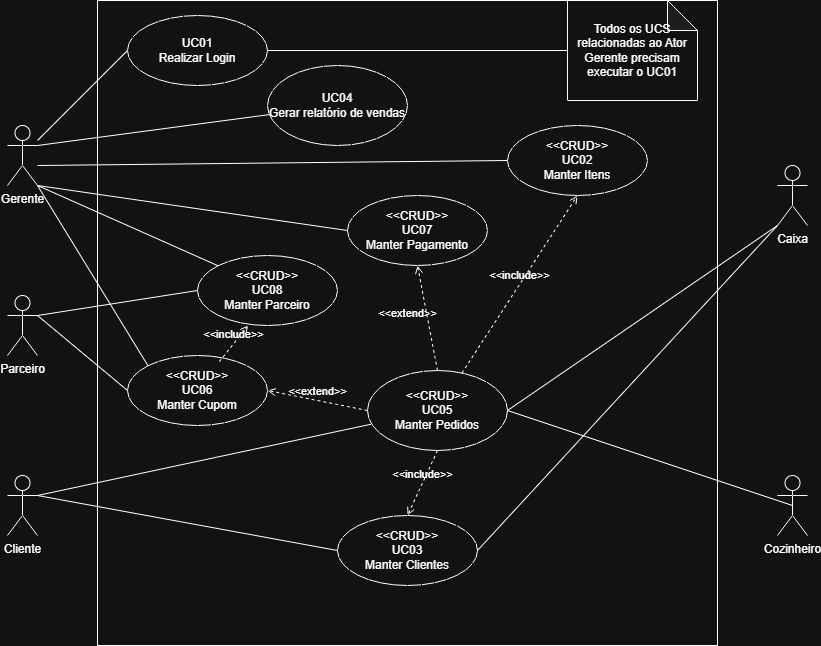

The diagram above was exported from draw.io. Its source (the exported page's mxGraphModel, read from the mxfile embedded in the PNG):
<mxGraphModel dx="872" dy="467" grid="1" gridSize="10" guides="1" tooltips="1" connect="1" arrows="1" fold="1" page="1" pageScale="1" pageWidth="1200" pageHeight="1920" math="0" shadow="0">
  <root>
    <mxCell id="0" />
    <mxCell id="1" parent="0" />
    <mxCell id="eDTu6odONfIvsKbfvqbn-4" parent="1" style="rounded=0;whiteSpace=wrap;html=1;fillColor=none;fontStyle=1" value="" vertex="1">
      <mxGeometry height="645" width="620" x="200" y="115" as="geometry" />
    </mxCell>
    <mxCell id="c7tHFxnpUCejUKWoXC9s-13" edge="1" parent="1" style="rounded=0;orthogonalLoop=1;jettySize=auto;html=1;exitX=1;exitY=0.5;exitDx=0;exitDy=0;entryX=0.275;entryY=0.072;entryDx=0;entryDy=0;entryPerimeter=0;dashed=1;">
      <mxGeometry relative="1" as="geometry">
        <mxPoint x="370.0000000000002" y="790" as="sourcePoint" />
      </mxGeometry>
    </mxCell>
    <mxCell id="c7tHFxnpUCejUKWoXC9s-18" edge="1" parent="1" style="rounded=0;orthogonalLoop=1;jettySize=auto;html=1;exitX=0.5;exitY=1;exitDx=0;exitDy=0;entryX=0.5;entryY=0;entryDx=0;entryDy=0;dashed=1;endArrow=open;endFill=0;">
      <mxGeometry relative="1" as="geometry">
        <mxPoint x="300.0000000000002" y="825" as="sourcePoint" />
      </mxGeometry>
    </mxCell>
    <mxCell id="c7tHFxnpUCejUKWoXC9s-19" connectable="0" parent="c7tHFxnpUCejUKWoXC9s-18" style="edgeLabel;html=1;align=center;verticalAlign=middle;resizable=0;points=[];" value="&amp;lt;&amp;lt;extend&amp;gt;&amp;gt;" vertex="1">
      <mxGeometry relative="1" x="-0.0658" y="-2" as="geometry">
        <mxPoint as="offset" />
      </mxGeometry>
    </mxCell>
    <mxCell id="eDTu6odONfIvsKbfvqbn-5" parent="1" style="shape=umlActor;verticalLabelPosition=bottom;verticalAlign=top;html=1;outlineConnect=0;" value="Gerente" vertex="1">
      <mxGeometry height="60" width="30" x="110" y="240" as="geometry" />
    </mxCell>
    <mxCell id="eDTu6odONfIvsKbfvqbn-7" parent="1" style="shape=umlActor;verticalLabelPosition=bottom;verticalAlign=top;html=1;outlineConnect=0;direction=east;" value="Cozinheiro" vertex="1">
      <mxGeometry height="60" width="30" x="880" y="590" as="geometry" />
    </mxCell>
    <mxCell id="tcSNfQZ9xr84DXAcd6Zo-1" parent="1" style="ellipse;whiteSpace=wrap;html=1;" value="&lt;div&gt;&lt;span style=&quot;background-color: transparent; color: light-dark(rgb(0, 0, 0), rgb(255, 255, 255));&quot;&gt;&amp;lt;&amp;lt;CRUD&amp;gt;&amp;gt;&lt;/span&gt;&lt;/div&gt;&lt;div&gt;&lt;span style=&quot;background-color: transparent; color: light-dark(rgb(0, 0, 0), rgb(255, 255, 255));&quot;&gt;UC05&lt;/span&gt;&lt;/div&gt;&lt;div&gt;&lt;span style=&quot;background-color: transparent; color: light-dark(rgb(0, 0, 0), rgb(255, 255, 255));&quot;&gt;Manter Pedidos&lt;/span&gt;&lt;/div&gt;" vertex="1">
      <mxGeometry height="80" width="140" x="470" y="485" as="geometry" />
    </mxCell>
    <mxCell id="eDTu6odONfIvsKbfvqbn-39" edge="1" parent="1" style="rounded=0;orthogonalLoop=1;jettySize=auto;html=1;exitX=0.5;exitY=1;exitDx=0;exitDy=0;entryX=0.5;entryY=0;entryDx=0;entryDy=0;dashed=1;">
      <mxGeometry relative="1" as="geometry">
        <mxPoint x="700" y="645" as="targetPoint" />
      </mxGeometry>
    </mxCell>
    <mxCell id="tcSNfQZ9xr84DXAcd6Zo-5" parent="1" style="ellipse;whiteSpace=wrap;html=1;" value="&lt;div&gt;&lt;span style=&quot;background-color: transparent; color: light-dark(rgb(0, 0, 0), rgb(255, 255, 255));&quot;&gt;UC01&lt;/span&gt;&lt;/div&gt;Realizar Login" vertex="1">
      <mxGeometry height="70" width="140" x="230" y="130" as="geometry" />
    </mxCell>
    <mxCell id="eDTu6odONfIvsKbfvqbn-24" parent="1" style="ellipse;whiteSpace=wrap;html=1;" value="&lt;div&gt;&amp;lt;&amp;lt;CRUD&amp;gt;&amp;gt;&lt;/div&gt;&lt;div&gt;&lt;span style=&quot;background-color: transparent; color: light-dark(rgb(0, 0, 0), rgb(255, 255, 255));&quot;&gt;UC03&lt;/span&gt;&lt;/div&gt;&lt;div&gt;&lt;span style=&quot;background-color: transparent; color: light-dark(rgb(0, 0, 0), rgb(255, 255, 255));&quot;&gt;Manter Clientes&lt;/span&gt;&lt;/div&gt;" vertex="1">
      <mxGeometry height="70" width="140" x="440" y="630" as="geometry" />
    </mxCell>
    <mxCell id="eDTu6odONfIvsKbfvqbn-30" parent="1" style="ellipse;whiteSpace=wrap;html=1;" value="&lt;div&gt;&amp;lt;&amp;lt;CRUD&amp;gt;&amp;gt;&lt;/div&gt;&lt;div&gt;UC02&lt;/div&gt;&lt;div&gt;Manter Itens&lt;/div&gt;" vertex="1">
      <mxGeometry height="70" width="140" x="610" y="240" as="geometry" />
    </mxCell>
    <mxCell id="c7tHFxnpUCejUKWoXC9s-20" edge="1" parent="1" style="rounded=0;orthogonalLoop=1;jettySize=auto;html=1;exitX=0;exitY=0.5;exitDx=0;exitDy=0;entryX=1;entryY=0.5;entryDx=0;entryDy=0;dashed=1;strokeColor=default;">
      <mxGeometry relative="1" as="geometry">
        <mxPoint x="370.0000000000002" y="1015" as="targetPoint" />
      </mxGeometry>
    </mxCell>
    <mxCell id="c7tHFxnpUCejUKWoXC9s-21" connectable="0" parent="c7tHFxnpUCejUKWoXC9s-20" style="edgeLabel;html=1;align=center;verticalAlign=middle;resizable=0;points=[];" value="&amp;lt;&amp;lt;extend&amp;gt;&amp;gt;" vertex="1">
      <mxGeometry relative="1" x="0.1956" y="1" as="geometry">
        <mxPoint as="offset" />
      </mxGeometry>
    </mxCell>
    <mxCell id="rOjfWlAKRIzbLWBYqOij-1" parent="1" style="shape=note;whiteSpace=wrap;html=1;backgroundOutline=1;darkOpacity=0.05;" value="Todos os UCS relacionadas ao Ator Gerente precisam executar o UC01" vertex="1">
      <mxGeometry height="100" width="130" x="670" y="115" as="geometry" />
    </mxCell>
    <mxCell id="rOjfWlAKRIzbLWBYqOij-2" edge="1" parent="1" source="tcSNfQZ9xr84DXAcd6Zo-5" style="edgeStyle=orthogonalEdgeStyle;rounded=0;orthogonalLoop=1;jettySize=auto;html=1;exitX=1;exitY=0.5;exitDx=0;exitDy=0;entryX=0;entryY=0.5;entryDx=0;entryDy=0;entryPerimeter=0;endArrow=none;endFill=0;" target="rOjfWlAKRIzbLWBYqOij-1">
      <mxGeometry relative="1" as="geometry" />
    </mxCell>
    <mxCell id="Nony4hKDhO93DvwwHlBD-5" edge="1" parent="1" source="eDTu6odONfIvsKbfvqbn-5" style="rounded=0;orthogonalLoop=1;jettySize=auto;html=1;entryX=0;entryY=0.5;entryDx=0;entryDy=0;endArrow=none;endFill=0;" target="tcSNfQZ9xr84DXAcd6Zo-5">
      <mxGeometry relative="1" as="geometry">
        <mxPoint x="135" y="340" as="sourcePoint" />
        <mxPoint x="285" y="485" as="targetPoint" />
      </mxGeometry>
    </mxCell>
    <mxCell id="zPJ3GTC-WytOjcvr2grn-1" parent="1" style="ellipse;whiteSpace=wrap;html=1;" value="&lt;div&gt;&lt;span style=&quot;background-color: transparent; color: light-dark(rgb(0, 0, 0), rgb(255, 255, 255));&quot;&gt;UC04&lt;/span&gt;&lt;/div&gt;Gerar relatório de vendas" vertex="1">
      <mxGeometry height="80" width="140" x="370" y="180" as="geometry" />
    </mxCell>
    <mxCell id="zPJ3GTC-WytOjcvr2grn-3" parent="1" style="shape=umlActor;verticalLabelPosition=bottom;verticalAlign=top;html=1;outlineConnect=0;direction=east;" value="Caixa" vertex="1">
      <mxGeometry height="60" width="30" x="880" y="280" as="geometry" />
    </mxCell>
    <mxCell id="zPJ3GTC-WytOjcvr2grn-6" edge="1" parent="1" source="eDTu6odONfIvsKbfvqbn-24" style="rounded=0;orthogonalLoop=1;jettySize=auto;html=1;exitX=1;exitY=0.5;exitDx=0;exitDy=0;entryX=0;entryY=1;entryDx=0;entryDy=0;endArrow=none;endFill=0;entryPerimeter=0;" target="zPJ3GTC-WytOjcvr2grn-3">
      <mxGeometry relative="1" as="geometry">
        <mxPoint x="220" y="465" as="sourcePoint" />
        <mxPoint x="315" y="290" as="targetPoint" />
      </mxGeometry>
    </mxCell>
    <mxCell id="zPJ3GTC-WytOjcvr2grn-7" edge="1" parent="1" source="tcSNfQZ9xr84DXAcd6Zo-1" style="rounded=0;orthogonalLoop=1;jettySize=auto;html=1;exitX=1;exitY=0.5;exitDx=0;exitDy=0;entryX=0.5;entryY=0.5;entryDx=0;entryDy=0;endArrow=none;endFill=0;entryPerimeter=0;" target="eDTu6odONfIvsKbfvqbn-7">
      <mxGeometry relative="1" as="geometry">
        <mxPoint x="760" y="410" as="sourcePoint" />
        <mxPoint x="1075" y="425" as="targetPoint" />
      </mxGeometry>
    </mxCell>
    <mxCell id="zPJ3GTC-WytOjcvr2grn-12" edge="1" parent="1" source="zPJ3GTC-WytOjcvr2grn-3" style="rounded=0;orthogonalLoop=1;jettySize=auto;html=1;exitX=0;exitY=1;exitDx=0;exitDy=0;entryX=1;entryY=0.5;entryDx=0;entryDy=0;endArrow=none;endFill=0;exitPerimeter=0;" target="tcSNfQZ9xr84DXAcd6Zo-1">
      <mxGeometry relative="1" as="geometry">
        <mxPoint x="860" y="410" as="sourcePoint" />
        <mxPoint x="1165" y="670" as="targetPoint" />
      </mxGeometry>
    </mxCell>
    <mxCell id="fsPK8KZ773dGTS_KgROo-2" edge="1" parent="1" style="rounded=0;orthogonalLoop=1;jettySize=auto;html=1;entryX=0;entryY=0.5;entryDx=0;entryDy=0;endArrow=none;endFill=0;" target="eDTu6odONfIvsKbfvqbn-30">
      <mxGeometry relative="1" as="geometry">
        <mxPoint x="140" y="280" as="sourcePoint" />
        <mxPoint x="290" y="200" as="targetPoint" />
      </mxGeometry>
    </mxCell>
    <mxCell id="fsPK8KZ773dGTS_KgROo-3" edge="1" parent="1" source="tcSNfQZ9xr84DXAcd6Zo-1" style="html=1;verticalAlign=bottom;labelBackgroundColor=none;endArrow=open;endFill=0;dashed=1;rounded=0;entryX=0.5;entryY=1;entryDx=0;entryDy=0;" target="eDTu6odONfIvsKbfvqbn-30" value="&amp;lt;&amp;lt;include&amp;gt;&amp;gt;">
      <mxGeometry relative="1" width="160" as="geometry">
        <mxPoint x="410" y="370" as="sourcePoint" />
        <mxPoint x="510" y="340" as="targetPoint" />
      </mxGeometry>
    </mxCell>
    <mxCell id="fsPK8KZ773dGTS_KgROo-4" edge="1" parent="1" source="tcSNfQZ9xr84DXAcd6Zo-1" style="html=1;verticalAlign=bottom;labelBackgroundColor=none;endArrow=open;endFill=0;dashed=1;rounded=0;exitX=0.5;exitY=1;exitDx=0;exitDy=0;entryX=0.5;entryY=0;entryDx=0;entryDy=0;" target="eDTu6odONfIvsKbfvqbn-24" value="&amp;lt;&amp;lt;include&amp;gt;&amp;gt;">
      <mxGeometry relative="1" width="160" x="0.0057" as="geometry">
        <mxPoint as="offset" />
        <mxPoint x="560" y="420" as="sourcePoint" />
        <mxPoint x="560" y="350" as="targetPoint" />
      </mxGeometry>
    </mxCell>
    <mxCell id="fsPK8KZ773dGTS_KgROo-5" edge="1" parent="1" style="rounded=0;orthogonalLoop=1;jettySize=auto;html=1;endArrow=none;endFill=0;" target="zPJ3GTC-WytOjcvr2grn-1">
      <mxGeometry relative="1" as="geometry">
        <mxPoint x="140" y="260" as="sourcePoint" />
        <mxPoint x="570" y="350" as="targetPoint" />
      </mxGeometry>
    </mxCell>
    <mxCell id="fsPK8KZ773dGTS_KgROo-6" parent="1" style="ellipse;whiteSpace=wrap;html=1;" value="&lt;div&gt;&amp;lt;&amp;lt;CRUD&amp;gt;&amp;gt;&lt;/div&gt;&lt;div&gt;&lt;span style=&quot;background-color: transparent; color: light-dark(rgb(0, 0, 0), rgb(255, 255, 255));&quot;&gt;UC06&lt;/span&gt;&lt;/div&gt;&lt;div&gt;&lt;span style=&quot;background-color: transparent; color: light-dark(rgb(0, 0, 0), rgb(255, 255, 255));&quot;&gt;Manter Cupom&lt;/span&gt;&lt;/div&gt;" vertex="1">
      <mxGeometry height="70" width="140" x="230" y="470" as="geometry" />
    </mxCell>
    <mxCell id="fsPK8KZ773dGTS_KgROo-7" edge="1" parent="1" source="eDTu6odONfIvsKbfvqbn-5" style="rounded=0;orthogonalLoop=1;jettySize=auto;html=1;endArrow=none;endFill=0;entryX=0;entryY=0;entryDx=0;entryDy=0;exitX=1;exitY=1;exitDx=0;exitDy=0;exitPerimeter=0;" target="fsPK8KZ773dGTS_KgROo-6">
      <mxGeometry relative="1" as="geometry">
        <mxPoint x="140" y="280" as="sourcePoint" />
        <mxPoint x="400" y="402" as="targetPoint" />
      </mxGeometry>
    </mxCell>
    <mxCell id="fsPK8KZ773dGTS_KgROo-8" edge="1" parent="1" source="tcSNfQZ9xr84DXAcd6Zo-1" style="html=1;verticalAlign=bottom;labelBackgroundColor=none;endArrow=open;endFill=0;dashed=1;rounded=0;exitX=0;exitY=0.5;exitDx=0;exitDy=0;entryX=1;entryY=0.5;entryDx=0;entryDy=0;" target="fsPK8KZ773dGTS_KgROo-6" value="&amp;lt;&amp;lt;extend&amp;gt;&amp;gt;">
      <mxGeometry relative="1" width="160" as="geometry">
        <mxPoint x="410" y="460" as="sourcePoint" />
        <mxPoint x="570" y="460" as="targetPoint" />
      </mxGeometry>
    </mxCell>
    <mxCell id="fsPK8KZ773dGTS_KgROo-9" parent="1" style="shape=umlActor;verticalLabelPosition=bottom;verticalAlign=top;html=1;outlineConnect=0;direction=east;" value="Cliente&lt;div&gt;&lt;br&gt;&lt;/div&gt;" vertex="1">
      <mxGeometry height="60" width="30" x="110" y="590" as="geometry" />
    </mxCell>
    <mxCell id="fsPK8KZ773dGTS_KgROo-11" edge="1" parent="1" source="tcSNfQZ9xr84DXAcd6Zo-1" style="rounded=0;orthogonalLoop=1;jettySize=auto;html=1;endArrow=none;endFill=0;entryX=1;entryY=0.3333333333333333;entryDx=0;entryDy=0;exitX=0.024;exitY=0.672;exitDx=0;exitDy=0;entryPerimeter=0;exitPerimeter=0;" target="fsPK8KZ773dGTS_KgROo-9">
      <mxGeometry relative="1" as="geometry">
        <mxPoint x="180" y="420" as="sourcePoint" />
        <mxPoint x="315" y="550" as="targetPoint" />
      </mxGeometry>
    </mxCell>
    <mxCell id="fsPK8KZ773dGTS_KgROo-12" edge="1" parent="1" source="eDTu6odONfIvsKbfvqbn-24" style="rounded=0;orthogonalLoop=1;jettySize=auto;html=1;endArrow=none;endFill=0;entryX=1;entryY=0.3333333333333333;entryDx=0;entryDy=0;exitX=0;exitY=0.5;exitDx=0;exitDy=0;entryPerimeter=0;" target="fsPK8KZ773dGTS_KgROo-9">
      <mxGeometry relative="1" as="geometry">
        <mxPoint x="581" y="600" as="sourcePoint" />
        <mxPoint x="260" y="732" as="targetPoint" />
      </mxGeometry>
    </mxCell>
    <mxCell id="fsPK8KZ773dGTS_KgROo-14" parent="1" style="ellipse;whiteSpace=wrap;html=1;" value="&lt;div&gt;&amp;lt;&amp;lt;CRUD&amp;gt;&amp;gt;&lt;/div&gt;&lt;div&gt;&lt;span style=&quot;background-color: transparent; color: light-dark(rgb(0, 0, 0), rgb(255, 255, 255));&quot;&gt;UC07&lt;/span&gt;&lt;/div&gt;&lt;div&gt;&lt;span style=&quot;background-color: transparent; color: light-dark(rgb(0, 0, 0), rgb(255, 255, 255));&quot;&gt;Manter Pagamento&lt;/span&gt;&lt;/div&gt;" vertex="1">
      <mxGeometry height="70" width="140" x="450" y="310" as="geometry" />
    </mxCell>
    <mxCell id="fsPK8KZ773dGTS_KgROo-15" edge="1" parent="1" source="eDTu6odONfIvsKbfvqbn-5" style="rounded=0;orthogonalLoop=1;jettySize=auto;html=1;endArrow=none;endFill=0;entryX=0;entryY=0.5;entryDx=0;entryDy=0;exitX=1;exitY=1;exitDx=0;exitDy=0;exitPerimeter=0;" target="fsPK8KZ773dGTS_KgROo-14">
      <mxGeometry relative="1" as="geometry">
        <mxPoint x="130" y="320" as="sourcePoint" />
        <mxPoint x="340" y="340" as="targetPoint" />
      </mxGeometry>
    </mxCell>
    <mxCell id="fsPK8KZ773dGTS_KgROo-16" edge="1" parent="1" source="tcSNfQZ9xr84DXAcd6Zo-1" style="html=1;verticalAlign=bottom;labelBackgroundColor=none;endArrow=open;endFill=0;dashed=1;rounded=0;exitX=0.5;exitY=0;exitDx=0;exitDy=0;entryX=0.5;entryY=1;entryDx=0;entryDy=0;" target="fsPK8KZ773dGTS_KgROo-14" value="&amp;lt;&amp;lt;extend&amp;gt;&amp;gt;">
      <mxGeometry relative="1" width="160" y="20" as="geometry">
        <mxPoint as="offset" />
        <mxPoint x="520" y="520" as="sourcePoint" />
        <mxPoint x="520" y="580" as="targetPoint" />
      </mxGeometry>
    </mxCell>
    <mxCell id="fsPK8KZ773dGTS_KgROo-17" parent="1" style="ellipse;whiteSpace=wrap;html=1;" value="&lt;div&gt;&amp;lt;&amp;lt;CRUD&amp;gt;&amp;gt;&lt;/div&gt;&lt;div&gt;&lt;span style=&quot;background-color: transparent; color: light-dark(rgb(0, 0, 0), rgb(255, 255, 255));&quot;&gt;UC08&lt;/span&gt;&lt;/div&gt;&lt;div&gt;&lt;span style=&quot;background-color: transparent; color: light-dark(rgb(0, 0, 0), rgb(255, 255, 255));&quot;&gt;Manter Parceiro&lt;/span&gt;&lt;/div&gt;" vertex="1">
      <mxGeometry height="70" width="140" x="300" y="370" as="geometry" />
    </mxCell>
    <mxCell id="fsPK8KZ773dGTS_KgROo-18" edge="1" parent="1" source="eDTu6odONfIvsKbfvqbn-5" style="rounded=0;orthogonalLoop=1;jettySize=auto;html=1;endArrow=none;endFill=0;entryX=0;entryY=0;entryDx=0;entryDy=0;exitX=1;exitY=1;exitDx=0;exitDy=0;exitPerimeter=0;" target="fsPK8KZ773dGTS_KgROo-17">
      <mxGeometry relative="1" as="geometry">
        <mxPoint x="220" y="330" as="sourcePoint" />
        <mxPoint x="370" y="390" as="targetPoint" />
      </mxGeometry>
    </mxCell>
    <mxCell id="fsPK8KZ773dGTS_KgROo-19" parent="1" style="shape=umlActor;verticalLabelPosition=bottom;verticalAlign=top;html=1;outlineConnect=0;" value="Parceiro" vertex="1">
      <mxGeometry height="60" width="30" x="110" y="410" as="geometry" />
    </mxCell>
    <mxCell id="fsPK8KZ773dGTS_KgROo-20" edge="1" parent="1" source="fsPK8KZ773dGTS_KgROo-19" style="rounded=0;orthogonalLoop=1;jettySize=auto;html=1;endArrow=none;endFill=0;entryX=0;entryY=0.5;entryDx=0;entryDy=0;exitX=1;exitY=0.3333333333333333;exitDx=0;exitDy=0;exitPerimeter=0;" target="fsPK8KZ773dGTS_KgROo-6">
      <mxGeometry relative="1" as="geometry">
        <mxPoint x="230" y="420" as="sourcePoint" />
        <mxPoint x="350" y="550" as="targetPoint" />
      </mxGeometry>
    </mxCell>
    <mxCell id="fsPK8KZ773dGTS_KgROo-21" edge="1" parent="1" style="rounded=0;orthogonalLoop=1;jettySize=auto;html=1;endArrow=none;endFill=0;entryX=0;entryY=0.5;entryDx=0;entryDy=0;" target="fsPK8KZ773dGTS_KgROo-17">
      <mxGeometry relative="1" as="geometry">
        <mxPoint x="140" y="430" as="sourcePoint" />
        <mxPoint x="320" y="420" as="targetPoint" />
      </mxGeometry>
    </mxCell>
    <mxCell id="fsPK8KZ773dGTS_KgROo-22" edge="1" parent="1" source="fsPK8KZ773dGTS_KgROo-6" style="html=1;verticalAlign=bottom;labelBackgroundColor=none;endArrow=open;endFill=0;dashed=1;rounded=0;exitX=0.656;exitY=0.088;exitDx=0;exitDy=0;entryX=0.362;entryY=0.998;entryDx=0;entryDy=0;exitPerimeter=0;entryPerimeter=0;" target="fsPK8KZ773dGTS_KgROo-17" value="&amp;lt;&amp;lt;include&amp;gt;&amp;gt;">
      <mxGeometry relative="1" width="160" as="geometry">
        <mxPoint x="560" y="595" as="sourcePoint" />
        <mxPoint x="730" y="420" as="targetPoint" />
      </mxGeometry>
    </mxCell>
  </root>
</mxGraphModel>